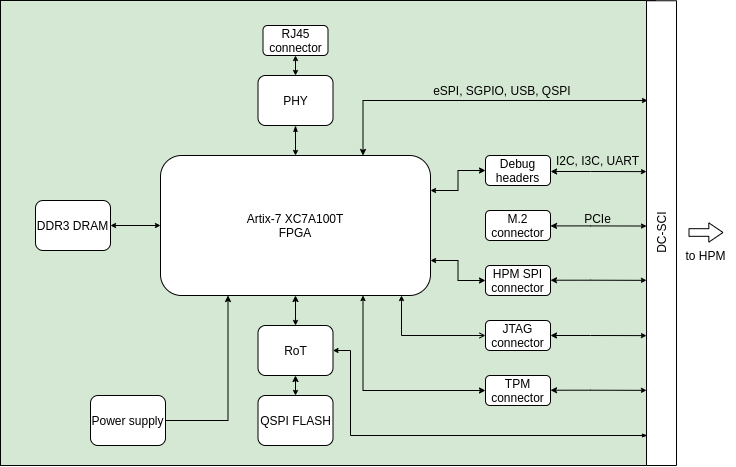

The diagram above was exported from draw.io. Its source (the exported page's mxGraphModel, read from the mxfile embedded in the PNG):
<mxGraphModel dx="2062" dy="1902" grid="1" gridSize="5" guides="1" tooltips="1" connect="1" arrows="1" fold="1" page="1" pageScale="1" pageWidth="850" pageHeight="1100" math="0" shadow="0">
  <root>
    <mxCell id="0" />
    <mxCell id="1" parent="0" />
    <mxCell id="G6SRFjIR0CJzkwLB5tu_-46" style="edgeStyle=orthogonalEdgeStyle;rounded=0;orthogonalLoop=1;jettySize=auto;html=1;exitX=0;exitY=0.5;exitDx=0;exitDy=0;entryX=0.685;entryY=1.043;entryDx=0;entryDy=0;entryPerimeter=0;startArrow=oval;startFill=1;startSize=4;endArrow=oval;endFill=1;endSize=3;" parent="1" source="G6SRFjIR0CJzkwLB5tu_-29" target="G6SRFjIR0CJzkwLB5tu_-10" edge="1">
      <mxGeometry relative="1" as="geometry" />
    </mxCell>
    <mxCell id="G6SRFjIR0CJzkwLB5tu_-1" value="" style="rounded=0;whiteSpace=wrap;html=1;fillColor=#d5e8d4;strokeColor=#020301;" parent="1" vertex="1">
      <mxGeometry x="65" y="-25" width="655" height="465" as="geometry" />
    </mxCell>
    <mxCell id="G6SRFjIR0CJzkwLB5tu_-2" value="DC-SCI" style="rounded=0;whiteSpace=wrap;html=1;rotation=-90;" parent="1" vertex="1">
      <mxGeometry x="493.63" y="192.63" width="464.75" height="30" as="geometry" />
    </mxCell>
    <mxCell id="G6SRFjIR0CJzkwLB5tu_-8" value="to HPM" style="text;html=1;align=center;verticalAlign=middle;resizable=0;points=[];autosize=1;" parent="1" vertex="1">
      <mxGeometry x="740" y="220" width="60" height="20" as="geometry" />
    </mxCell>
    <mxCell id="G6SRFjIR0CJzkwLB5tu_-39" style="edgeStyle=orthogonalEdgeStyle;rounded=0;orthogonalLoop=1;jettySize=auto;html=1;exitX=0.5;exitY=1;exitDx=0;exitDy=0;entryX=0.5;entryY=0;entryDx=0;entryDy=0;startArrow=classic;startFill=1;startSize=4;endArrow=classic;endFill=1;endSize=3;" parent="1" source="G6SRFjIR0CJzkwLB5tu_-10" target="G6SRFjIR0CJzkwLB5tu_-33" edge="1">
      <mxGeometry relative="1" as="geometry" />
    </mxCell>
    <mxCell id="G6SRFjIR0CJzkwLB5tu_-42" style="edgeStyle=orthogonalEdgeStyle;rounded=0;orthogonalLoop=1;jettySize=auto;html=1;exitX=0;exitY=0.5;exitDx=0;exitDy=0;entryX=1;entryY=0.5;entryDx=0;entryDy=0;startArrow=classic;startFill=1;startSize=3;endArrow=classic;endFill=1;endSize=3;" parent="1" source="G6SRFjIR0CJzkwLB5tu_-10" target="G6SRFjIR0CJzkwLB5tu_-32" edge="1">
      <mxGeometry relative="1" as="geometry" />
    </mxCell>
    <mxCell id="G6SRFjIR0CJzkwLB5tu_-69" style="edgeStyle=orthogonalEdgeStyle;rounded=0;orthogonalLoop=1;jettySize=auto;html=1;exitX=0.25;exitY=1;exitDx=0;exitDy=0;entryX=1;entryY=0.5;entryDx=0;entryDy=0;startArrow=classic;startFill=1;startSize=4;endArrow=none;endFill=0;endSize=3;" parent="1" source="G6SRFjIR0CJzkwLB5tu_-10" target="G6SRFjIR0CJzkwLB5tu_-43" edge="1">
      <mxGeometry relative="1" as="geometry" />
    </mxCell>
    <mxCell id="G6SRFjIR0CJzkwLB5tu_-73" style="edgeStyle=orthogonalEdgeStyle;rounded=0;orthogonalLoop=1;jettySize=auto;html=1;exitX=0.75;exitY=0;exitDx=0;exitDy=0;startArrow=classic;startFill=1;startSize=4;endArrow=classic;endFill=1;endSize=3;" parent="1" source="G6SRFjIR0CJzkwLB5tu_-10" edge="1">
      <mxGeometry relative="1" as="geometry">
        <mxPoint x="712" y="75" as="targetPoint" />
        <Array as="points">
          <mxPoint x="428" y="75" />
        </Array>
      </mxGeometry>
    </mxCell>
    <mxCell id="G6SRFjIR0CJzkwLB5tu_-10" value="Artix-7 XC7A100T&lt;br&gt;FPGA" style="rounded=1;whiteSpace=wrap;html=1;" parent="1" vertex="1">
      <mxGeometry x="225" y="130" width="270" height="140" as="geometry" />
    </mxCell>
    <mxCell id="G6SRFjIR0CJzkwLB5tu_-53" style="edgeStyle=orthogonalEdgeStyle;rounded=0;orthogonalLoop=1;jettySize=auto;html=1;exitX=0;exitY=0.5;exitDx=0;exitDy=0;entryX=1;entryY=0.25;entryDx=0;entryDy=0;startArrow=classic;startFill=1;startSize=4;endArrow=classic;endFill=1;endSize=3;" parent="1" source="G6SRFjIR0CJzkwLB5tu_-12" target="G6SRFjIR0CJzkwLB5tu_-10" edge="1">
      <mxGeometry relative="1" as="geometry" />
    </mxCell>
    <mxCell id="G6SRFjIR0CJzkwLB5tu_-12" value="Debug headers" style="rounded=1;whiteSpace=wrap;html=1;" parent="1" vertex="1">
      <mxGeometry x="550" y="130" width="65" height="30" as="geometry" />
    </mxCell>
    <mxCell id="G6SRFjIR0CJzkwLB5tu_-56" style="edgeStyle=orthogonalEdgeStyle;rounded=0;orthogonalLoop=1;jettySize=auto;html=1;exitX=0;exitY=0.5;exitDx=0;exitDy=0;startArrow=open;startFill=0;startSize=4;endArrow=classic;endFill=1;endSize=3;" parent="1" source="G6SRFjIR0CJzkwLB5tu_-28" edge="1">
      <mxGeometry relative="1" as="geometry">
        <mxPoint x="466" y="270" as="targetPoint" />
      </mxGeometry>
    </mxCell>
    <mxCell id="G6SRFjIR0CJzkwLB5tu_-28" value="JTAG connector" style="rounded=1;whiteSpace=wrap;html=1;" parent="1" vertex="1">
      <mxGeometry x="550" y="295" width="65" height="30" as="geometry" />
    </mxCell>
    <mxCell id="G6SRFjIR0CJzkwLB5tu_-57" style="edgeStyle=orthogonalEdgeStyle;rounded=0;orthogonalLoop=1;jettySize=auto;html=1;exitX=0;exitY=0.5;exitDx=0;exitDy=0;entryX=0.75;entryY=1;entryDx=0;entryDy=0;startArrow=classic;startFill=1;startSize=4;endArrow=classic;endFill=1;endSize=3;" parent="1" source="G6SRFjIR0CJzkwLB5tu_-29" target="G6SRFjIR0CJzkwLB5tu_-10" edge="1">
      <mxGeometry relative="1" as="geometry" />
    </mxCell>
    <mxCell id="G6SRFjIR0CJzkwLB5tu_-29" value="TPM connector" style="rounded=1;whiteSpace=wrap;html=1;" parent="1" vertex="1">
      <mxGeometry x="550" y="350" width="65" height="30" as="geometry" />
    </mxCell>
    <mxCell id="G6SRFjIR0CJzkwLB5tu_-55" style="edgeStyle=orthogonalEdgeStyle;rounded=0;orthogonalLoop=1;jettySize=auto;html=1;exitX=0;exitY=0.5;exitDx=0;exitDy=0;entryX=1;entryY=0.75;entryDx=0;entryDy=0;startArrow=classic;startFill=1;startSize=4;endArrow=classic;endFill=1;endSize=3;" parent="1" source="G6SRFjIR0CJzkwLB5tu_-31" target="G6SRFjIR0CJzkwLB5tu_-10" edge="1">
      <mxGeometry relative="1" as="geometry" />
    </mxCell>
    <mxCell id="G6SRFjIR0CJzkwLB5tu_-31" value="HPM SPI connector" style="rounded=1;whiteSpace=wrap;html=1;" parent="1" vertex="1">
      <mxGeometry x="550" y="240" width="65" height="30" as="geometry" />
    </mxCell>
    <mxCell id="G6SRFjIR0CJzkwLB5tu_-32" value="DDR3 DRAM" style="rounded=1;whiteSpace=wrap;html=1;" parent="1" vertex="1">
      <mxGeometry x="100" y="175" width="75" height="50" as="geometry" />
    </mxCell>
    <mxCell id="G6SRFjIR0CJzkwLB5tu_-40" style="edgeStyle=orthogonalEdgeStyle;rounded=0;orthogonalLoop=1;jettySize=auto;html=1;exitX=0.5;exitY=1;exitDx=0;exitDy=0;entryX=0.5;entryY=0;entryDx=0;entryDy=0;startArrow=classic;startFill=1;startSize=4;endArrow=classic;endFill=1;endSize=3;" parent="1" source="G6SRFjIR0CJzkwLB5tu_-33" target="G6SRFjIR0CJzkwLB5tu_-34" edge="1">
      <mxGeometry relative="1" as="geometry" />
    </mxCell>
    <mxCell id="G6SRFjIR0CJzkwLB5tu_-78" style="edgeStyle=orthogonalEdgeStyle;rounded=0;orthogonalLoop=1;jettySize=auto;html=1;exitX=1;exitY=0.5;exitDx=0;exitDy=0;startArrow=classic;startFill=1;startSize=3;endArrow=blockThin;endFill=1;endSize=3;" parent="1" source="G6SRFjIR0CJzkwLB5tu_-33" edge="1">
      <mxGeometry relative="1" as="geometry">
        <mxPoint x="712" y="410" as="targetPoint" />
        <Array as="points">
          <mxPoint x="415" y="325" />
          <mxPoint x="415" y="410" />
        </Array>
      </mxGeometry>
    </mxCell>
    <mxCell id="G6SRFjIR0CJzkwLB5tu_-33" value="RoT" style="rounded=1;whiteSpace=wrap;html=1;" parent="1" vertex="1">
      <mxGeometry x="322.5" y="300" width="75" height="50" as="geometry" />
    </mxCell>
    <mxCell id="G6SRFjIR0CJzkwLB5tu_-34" value="QSPI FLASH" style="rounded=1;whiteSpace=wrap;html=1;" parent="1" vertex="1">
      <mxGeometry x="322.5" y="370" width="75" height="50" as="geometry" />
    </mxCell>
    <mxCell id="G6SRFjIR0CJzkwLB5tu_-35" value="M.2 connector" style="rounded=1;whiteSpace=wrap;html=1;" parent="1" vertex="1">
      <mxGeometry x="550" y="185" width="65" height="30" as="geometry" />
    </mxCell>
    <mxCell id="G6SRFjIR0CJzkwLB5tu_-68" style="edgeStyle=orthogonalEdgeStyle;rounded=0;orthogonalLoop=1;jettySize=auto;html=1;exitX=0.5;exitY=1;exitDx=0;exitDy=0;entryX=0.5;entryY=0;entryDx=0;entryDy=0;startArrow=classic;startFill=1;startSize=3;endArrow=classic;endFill=1;endSize=3;" parent="1" source="G6SRFjIR0CJzkwLB5tu_-36" target="G6SRFjIR0CJzkwLB5tu_-49" edge="1">
      <mxGeometry relative="1" as="geometry" />
    </mxCell>
    <mxCell id="G6SRFjIR0CJzkwLB5tu_-36" value="RJ45 connector" style="rounded=1;whiteSpace=wrap;html=1;" parent="1" vertex="1">
      <mxGeometry x="327.5" width="65" height="30" as="geometry" />
    </mxCell>
    <mxCell id="G6SRFjIR0CJzkwLB5tu_-43" value="Power supply" style="rounded=1;whiteSpace=wrap;html=1;" parent="1" vertex="1">
      <mxGeometry x="155" y="370" width="75" height="50" as="geometry" />
    </mxCell>
    <mxCell id="G6SRFjIR0CJzkwLB5tu_-67" style="edgeStyle=orthogonalEdgeStyle;rounded=0;orthogonalLoop=1;jettySize=auto;html=1;exitX=0.5;exitY=1;exitDx=0;exitDy=0;entryX=0.5;entryY=0;entryDx=0;entryDy=0;startArrow=classicThin;startFill=1;startSize=4;endArrow=classic;endFill=1;endSize=3;" parent="1" source="G6SRFjIR0CJzkwLB5tu_-49" target="G6SRFjIR0CJzkwLB5tu_-10" edge="1">
      <mxGeometry relative="1" as="geometry" />
    </mxCell>
    <mxCell id="G6SRFjIR0CJzkwLB5tu_-49" value="PHY" style="rounded=1;whiteSpace=wrap;html=1;" parent="1" vertex="1">
      <mxGeometry x="322.5" y="50" width="75" height="50" as="geometry" />
    </mxCell>
    <mxCell id="G6SRFjIR0CJzkwLB5tu_-63" style="edgeStyle=orthogonalEdgeStyle;rounded=0;orthogonalLoop=1;jettySize=auto;html=1;exitX=1;exitY=0.5;exitDx=0;exitDy=0;entryX=0.608;entryY=-0.005;entryDx=0;entryDy=0;startArrow=classic;startFill=1;startSize=4;endArrow=classic;endFill=1;endSize=3;entryPerimeter=0;" parent="1" edge="1">
      <mxGeometry relative="1" as="geometry">
        <mxPoint x="615" y="200.41" as="sourcePoint" />
        <mxPoint x="711" y="200.53000000000011" as="targetPoint" />
        <Array as="points">
          <mxPoint x="655" y="200" />
          <mxPoint x="695" y="201" />
        </Array>
      </mxGeometry>
    </mxCell>
    <mxCell id="G6SRFjIR0CJzkwLB5tu_-64" style="edgeStyle=orthogonalEdgeStyle;rounded=0;orthogonalLoop=1;jettySize=auto;html=1;exitX=1;exitY=0.5;exitDx=0;exitDy=0;entryX=0.608;entryY=-0.005;entryDx=0;entryDy=0;startArrow=classic;startFill=1;startSize=4;endArrow=classic;endFill=1;endSize=3;entryPerimeter=0;" parent="1" edge="1">
      <mxGeometry relative="1" as="geometry">
        <mxPoint x="615" y="254.72000000000008" as="sourcePoint" />
        <mxPoint x="711" y="254.8400000000002" as="targetPoint" />
        <Array as="points">
          <mxPoint x="655" y="254.31" />
          <mxPoint x="695" y="255.31" />
        </Array>
      </mxGeometry>
    </mxCell>
    <mxCell id="G6SRFjIR0CJzkwLB5tu_-65" style="edgeStyle=orthogonalEdgeStyle;rounded=0;orthogonalLoop=1;jettySize=auto;html=1;exitX=1;exitY=0.5;exitDx=0;exitDy=0;entryX=0.608;entryY=-0.005;entryDx=0;entryDy=0;startArrow=classic;startFill=1;startSize=4;endArrow=classic;endFill=1;endSize=3;entryPerimeter=0;" parent="1" edge="1">
      <mxGeometry relative="1" as="geometry">
        <mxPoint x="615" y="310.0000000000001" as="sourcePoint" />
        <mxPoint x="711" y="310.12000000000023" as="targetPoint" />
        <Array as="points">
          <mxPoint x="655" y="309.59000000000003" />
          <mxPoint x="695" y="310.59000000000003" />
        </Array>
      </mxGeometry>
    </mxCell>
    <mxCell id="G6SRFjIR0CJzkwLB5tu_-66" style="edgeStyle=orthogonalEdgeStyle;rounded=0;orthogonalLoop=1;jettySize=auto;html=1;exitX=1;exitY=0.5;exitDx=0;exitDy=0;entryX=0.608;entryY=-0.005;entryDx=0;entryDy=0;startArrow=classic;startFill=1;startSize=4;endArrow=classic;endFill=1;endSize=3;entryPerimeter=0;" parent="1" edge="1">
      <mxGeometry relative="1" as="geometry">
        <mxPoint x="615" y="364.7200000000001" as="sourcePoint" />
        <mxPoint x="711" y="364.8400000000002" as="targetPoint" />
        <Array as="points">
          <mxPoint x="655" y="364.31" />
          <mxPoint x="695" y="365.31" />
        </Array>
      </mxGeometry>
    </mxCell>
    <mxCell id="G6SRFjIR0CJzkwLB5tu_-70" value="PCIe" style="text;html=1;align=center;verticalAlign=middle;resizable=0;points=[];autosize=1;" parent="1" vertex="1">
      <mxGeometry x="642" y="182.5" width="40" height="20" as="geometry" />
    </mxCell>
    <mxCell id="G6SRFjIR0CJzkwLB5tu_-71" value="I2C, I3C, UART" style="text;html=1;align=center;verticalAlign=middle;resizable=0;points=[];autosize=1;" parent="1" vertex="1">
      <mxGeometry x="614.5" y="125" width="95" height="20" as="geometry" />
    </mxCell>
    <mxCell id="G6SRFjIR0CJzkwLB5tu_-72" style="edgeStyle=orthogonalEdgeStyle;rounded=0;orthogonalLoop=1;jettySize=auto;html=1;exitX=1;exitY=0.5;exitDx=0;exitDy=0;entryX=0.608;entryY=-0.005;entryDx=0;entryDy=0;startArrow=classic;startFill=1;startSize=4;endArrow=classic;endFill=1;endSize=3;entryPerimeter=0;" parent="1" edge="1">
      <mxGeometry relative="1" as="geometry">
        <mxPoint x="615.07" y="146.00000000000009" as="sourcePoint" />
        <mxPoint x="711" y="146.1200000000002" as="targetPoint" />
        <Array as="points">
          <mxPoint x="655.07" y="145.59" />
          <mxPoint x="695.07" y="146.59" />
        </Array>
      </mxGeometry>
    </mxCell>
    <mxCell id="G6SRFjIR0CJzkwLB5tu_-74" value="eSPI, SGPIO, USB, QSPI&amp;nbsp;" style="text;html=1;align=center;verticalAlign=middle;resizable=0;points=[];autosize=1;" parent="1" vertex="1">
      <mxGeometry x="490" y="55" width="155" height="20" as="geometry" />
    </mxCell>
    <mxCell id="G6SRFjIR0CJzkwLB5tu_-79" value="" style="shape=flexArrow;endArrow=classic;html=1;width=7.619047619047619;endSize=4.395238095238096;endWidth=10.657596371882086;" parent="1" edge="1">
      <mxGeometry width="50" height="50" relative="1" as="geometry">
        <mxPoint x="753" y="207" as="sourcePoint" />
        <mxPoint x="788" y="207" as="targetPoint" />
      </mxGeometry>
    </mxCell>
  </root>
</mxGraphModel>